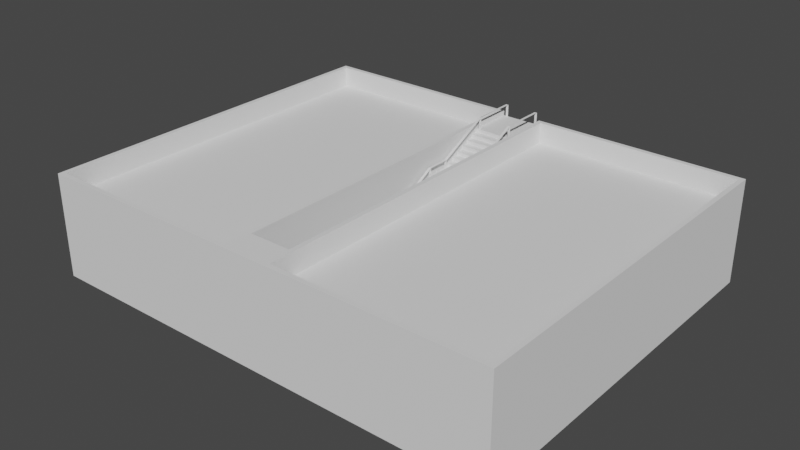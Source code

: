 # Source: Login2.blend  (saved by Blender 3.2.14; exported with 4.5.12 LTS)
import bpy
from mathutils import Matrix  # noqa: F401  (used for matrix-valued properties, if any)

bpy.ops.wm.read_factory_settings(use_empty=True)
scene = bpy.context.scene
scene.name = 'Scene'

# ---- collections
col_collection = bpy.data.collections.new('Collection'); scene.collection.children.link(col_collection)

# ---- world
world_world = bpy.data.worlds.new('World'); scene.world = world_world
world_world.use_nodes = True; world_world.node_tree.nodes.clear()
_N = world_world.node_tree.nodes; _L = world_world.node_tree.links
n0 = _N.new('ShaderNodeOutputWorld'); n0.name = 'World Output'; n0.location = (300, 300)
n1 = _N.new('ShaderNodeBackground'); n1.name = 'Background'; n1.location = (10, 300)
n1.inputs[0].default_value = (0.05088, 0.05088, 0.05088, 1.0)
_L.new(n1.outputs[0], n0.inputs[0])
n0.is_active_output = True
world_world.color = (0.05088, 0.05088, 0.05088)
world_world.use_sun_shadow = False
world_world.sun_shadow_jitter_overblur = 0.0

# ---- meshes
me_cube_004 = bpy.data.meshes.new('Cube.004')
me_cube_004.from_pydata([(10.0, -8.0, -0.2), (9.8, -7.8, 0.2), (10.0, 8.0, -0.2), (9.8, 7.8, 0.2), (1.081, 7.8, 0.2), (0.8813, 6.018, 0.3517), (1.081, -7.8, 0.2), (0.8813, 8.0, 0.2), (0.8813, 4.98, 0.2), (0.8813, -6.728, 0.2), (0.8813, 8.0, 4.2), (10.0, 8.0, 4.2), (10.0, -8.0, 4.2), (0.8813, -8.0, 4.2), (0.8813, -6.728, 4.2), (1.081, 7.8, 4.2), (9.8, 7.8, 4.2), (9.8, -7.8, 4.2), (1.081, -7.8, 4.2), (0.8813, 8.0, 3.993), (0.8813, 6.018, 3.993), (1.081, 7.8, 3.309), (9.8, 7.8, 3.309), (9.8, -7.8, 3.309), (1.081, -7.8, 3.309), (-1.192e-07, 8.0, -0.2), (1.192e-07, -8.0, -0.2), (0.0, 6.018, 0.2), (-5.96e-08, -6.728, 0.2), (-1.192e-07, -8.0, 4.2), (-5.96e-08, -6.728, 4.2), (1.192e-07, 8.0, 3.993), (0.0, 6.018, 3.993), (0.8813, 6.018, 3.842), (0.0, 6.018, 3.842), (0.8813, 5.695, 3.69), (0.0, 5.695, 0.2), (0.8813, 5.695, 0.2), (0.8813, 5.695, 0.3517), (0.8813, 5.695, 3.842), (0.0, 5.695, 3.69), (0.0, 5.695, 3.842), (0.8813, 5.372, 3.538), (0.8813, 5.372, 3.69), (0.0, 5.372, 3.538), (0.0, 5.372, 3.69), (0.8813, 5.05, 3.386), (0.8813, 5.05, 3.538), (0.0, 5.05, 3.386), (0.0, 5.05, 3.538), (0.8813, 4.727, 3.235), (0.8813, 4.727, 3.386), (0.0, 4.727, 3.235), (0.0, 4.727, 3.386), (0.8813, 4.404, 3.083), (0.8813, 4.404, 3.235), (0.0, 4.404, 3.083), (0.0, 4.404, 3.235), (0.8813, 4.081, 2.931), (0.8813, 4.081, 3.083), (0.0, 4.081, 2.931), (0.0, 4.081, 3.083), (0.8813, 3.758, 2.78), (0.8813, 3.758, 2.931), (0.0, 3.758, 2.78), (0.0, 3.758, 2.931), (0.8813, 2.722, 2.628), (0.8813, 2.722, 2.78), (0.0, 2.722, 2.628), (0.0, 2.722, 2.78), (0.8813, 2.406, 2.476), (0.8813, 2.406, 2.628), (0.0, 2.406, 2.476), (0.0, 2.406, 2.628), (0.0, 2.089, 2.324), (0.8813, 2.089, 2.324), (0.8813, 2.089, 2.476), (0.0, 2.089, 2.476), (0.0, 1.773, 2.173), (0.0, 1.773, 2.324), (0.8813, 1.773, 2.173), (0.8813, 1.773, 2.324), (0.0, 1.456, 2.021), (0.0, 1.456, 2.173), (0.8813, 1.456, 2.021), (0.8813, 1.456, 2.173), (0.0, 1.14, 1.869), (0.0, 1.14, 2.021), (0.8813, 1.14, 1.869), (0.8813, 1.14, 2.021), (0.0, 0.8236, 1.717), (0.0, 0.8236, 1.869), (0.8813, 0.8236, 1.717), (0.8813, 0.8236, 1.869), (0.0, 0.5072, 1.566), (0.0, 0.5072, 1.717), (0.8813, 0.5072, 1.566), (0.8813, 0.5072, 1.717), (0.0, -0.4486, 1.414), (0.0, -0.4486, 1.566), (0.8813, -0.4486, 1.414), (0.8813, -0.4486, 1.566), (0.0, -0.7513, 1.262), (0.8813, -0.7513, 1.262), (0.8813, -0.7513, 1.414), (0.0, -0.7513, 1.414), (0.0, -1.054, 1.11), (0.0, -1.054, 1.262), (0.8813, -1.054, 1.11), (0.8813, -1.054, 1.262), (0.0, -1.357, 0.9587), (0.0, -1.357, 1.11), (0.8813, -1.357, 0.9587), (0.8813, -1.357, 1.11), (0.0, -1.659, 0.807), (0.0, -1.659, 0.9587), (0.8813, -1.659, 0.807), (0.8813, -1.659, 0.9587), (0.8813, -1.962, 0.6552), (0.8813, -1.962, 0.807), (0.0, -1.962, 0.6552), (0.0, -1.962, 0.807), (0.0, -2.265, 0.5035), (0.8813, -2.265, 0.5035), (0.8813, -2.265, 0.6552), (0.0, -2.265, 0.6552), (0.0, -2.568, 0.3517), (0.0, -2.568, 0.5035), (0.8813, -2.568, 0.3517), (0.8813, -2.568, 0.5035), (0.0, -2.87, 0.2), (0.8813, -2.87, 0.2), (0.8813, -2.87, 0.3517), (0.0, -2.87, 0.3517), (0.8813, 3.124, 0.2), (0.8813, -3.088, 0.2), (0.8813, 8.0, 3.482), (0.8813, 8.0, 3.08), (0.8813, 8.0, 1.896), (0.8813, 4.98, 3.482), (0.8813, 4.98, 3.693), (0.8813, 4.757, 3.482), (0.8813, 4.757, 3.693), (0.8813, 3.364, 2.862), (0.8813, 3.364, 3.08), (0.8813, 3.124, 2.862), (0.8813, 3.124, 3.08), (0.8813, 1.731, 2.271), (0.8813, 1.731, 2.499), (0.8813, 1.731, 3.08), (0.8813, 1.482, 2.271), (0.8813, 1.482, 2.499), (0.8813, 0.1653, 1.676), (0.8813, 0.1653, 1.896), (0.8813, 0.1653, 2.271), (0.8813, -0.08713, 1.676), (0.8813, -0.08713, 1.896), (0.8813, -1.387, 1.069), (0.8813, -1.387, 1.281), (0.8813, -1.651, 1.069), (0.8813, -1.651, 1.281), (0.8813, -1.651, 1.676), (0.8813, -3.088, 0.3084), (0.8813, -3.088, 0.5219), (0.8813, -3.35, 0.3084), (0.8813, -3.35, 0.5219), (0.8813, -4.9, 0.5219), (0.8813, -5.179, 0.5219), (0.8813, -4.9, 0.3084), (0.8813, -5.179, 0.3084), (0.8813, -5.179, 0.2), (0.8913, 4.98, 3.482), (0.8913, 4.98, 3.693), (0.8913, 4.757, 3.482), (0.8913, 4.757, 3.693), (0.8913, 3.364, 2.862), (0.8913, 3.364, 3.08), (0.8913, 3.124, 2.862), (0.8913, 3.124, 3.08), (0.8913, 1.731, 2.271), (0.8913, 1.731, 2.499), (0.8913, 1.482, 2.271), (0.8913, 1.482, 2.499), (0.8913, 0.1653, 1.676), (0.8913, 0.1653, 1.896), (0.8913, -0.08713, 1.676), (0.8913, -0.08713, 1.896), (0.8913, -1.387, 1.069), (0.8913, -1.387, 1.281), (0.8913, -1.651, 1.069), (0.8913, -1.651, 1.281), (0.8913, -3.088, 0.3084), (0.8913, -3.088, 0.5219), (0.8913, -3.35, 0.3084), (0.8913, -3.35, 0.5219), (0.8913, -5.179, 0.5219), (0.8913, -4.9, 0.5219), (0.8913, -5.179, 0.3084), (0.8913, -4.9, 0.3084)], [], [(4, 6, 24, 21), (3, 4, 21, 22), (3, 1, 17, 16), (4, 3, 16, 15), (17, 18, 13, 12), (16, 17, 12, 11, 10, 14, 30, 29, 13, 18, 15), (1, 6, 18, 17), (6, 4, 15, 18), (136, 10, 11, 2, 25, 31, 19, 7, 138, 137), (34, 33, 20, 32), (22, 21, 24, 23), (1, 3, 22, 23), (6, 1, 23, 24), (19, 31, 32, 20), (33, 34, 41, 39), (40, 35, 39, 41), (8, 5, 38, 37), (44, 42, 43, 45), (35, 40, 45, 43), (48, 46, 47, 49), (42, 44, 49, 47), (27, 36, 130, 133, 126, 127, 122, 125, 120, 121, 114, 115, 110, 111, 106, 107, 102, 105, 98, 99, 94, 95, 90, 91, 86, 87, 82, 83, 78, 79, 74, 77, 72, 73, 68, 69, 64, 65, 60, 61, 56, 57, 52, 53, 48, 49, 44, 45, 40, 41, 34), (50, 52, 57, 55), (52, 50, 51, 53), (170, 169, 168, 164, 162, 135), (46, 48, 53, 51), (7, 19, 20, 33, 39, 35, 43, 42, 47, 46, 51, 50, 55, 54, 59, 58, 63, 62, 67, 66, 71, 70, 76, 75, 81, 80, 85, 84, 89, 88, 93, 92, 97, 96, 101, 100, 104, 103, 109, 108, 113, 112, 117, 116, 119, 118, 124, 123, 129, 128, 132, 131, 37, 38, 5, 8), (56, 54, 55, 57), (60, 58, 59, 61), (54, 56, 61, 59), (62, 64, 69, 67), (64, 62, 63, 65), (58, 60, 65, 63), (68, 66, 67, 69), (70, 72, 77, 76), (72, 70, 71, 73), (66, 68, 73, 71), (74, 75, 76, 77), (78, 80, 81, 79), (37, 131, 130, 36), (75, 74, 79, 81), (82, 84, 85, 83), (80, 78, 83, 85), (86, 88, 89, 87), (84, 82, 87, 89), (92, 90, 95, 97), (90, 92, 93, 91), (88, 86, 91, 93), (94, 96, 97, 95), (100, 98, 105, 104), (98, 100, 101, 99), (96, 94, 99, 101), (103, 102, 107, 109), (102, 103, 104, 105), (106, 108, 109, 107), (112, 110, 115, 117), (110, 112, 113, 111), (108, 106, 111, 113), (114, 116, 117, 115), (118, 120, 125, 124), (25, 2, 0, 26), (120, 118, 119, 121), (116, 114, 121, 119), (122, 123, 124, 125), (126, 128, 129, 127), (123, 122, 127, 129), (130, 131, 132, 133), (128, 126, 133, 132), (28, 9, 170, 135, 134, 8, 37, 36, 27), (152, 153, 154, 150, 147, 138, 7, 8, 134, 158, 160, 161, 155), (145, 146, 178, 177), (140, 142, 149, 146, 145, 143, 144, 137, 138, 147, 148, 151, 150, 154, 153, 156, 155, 161, 160, 159, 157, 158, 134, 135, 162, 163, 165, 164, 168, 166, 167, 169, 170, 9, 14, 10, 136, 139), (147, 150, 181, 179), (142, 140, 172, 174), (143, 145, 177, 175), (137, 144, 146, 149, 142, 141, 139, 136), (159, 160, 190, 189), (140, 139, 171, 172), (28, 30, 14, 9), (12, 13, 29, 26, 0), (2, 11, 12, 0), (139, 141, 173, 171), (191, 193, 194, 192), (187, 189, 190, 188), (183, 185, 186, 184), (179, 181, 182, 180), (175, 177, 178, 176), (171, 173, 174, 172), (198, 197, 195, 196), (146, 144, 176, 178), (166, 168, 198, 196), (158, 157, 187, 188), (152, 155, 185, 183), (151, 148, 180, 182), (169, 167, 195, 197), (144, 143, 175, 176), (157, 159, 189, 187), (156, 153, 184, 186), (162, 164, 193, 191), (160, 158, 188, 190), (165, 163, 192, 194), (155, 156, 186, 185), (141, 142, 174, 173), (153, 152, 183, 184), (167, 166, 196, 195), (164, 165, 194, 193), (168, 169, 197, 198), (150, 151, 182, 181), (163, 162, 191, 192), (148, 147, 179, 180)])
_uv = me_cube_004.uv_layers.new(name='UVMap')
_uv.uv.foreach_set('vector', [0.7065, 0.5031, 0.7065, 0.7469, 0.7065, 0.7469, 0.7065, 0.5031, 0.6268, 0.5031, 0.7065, 0.5031, 0.7065, 0.5031, 0.6268, 0.5031, 0.6268, 0.5031, 0.6268, 0.7469, 0.6268, 0.7469, 0.6268, 0.5031, 0.7065, 0.5031, 0.6268, 0.5031, 0.6268, 0.5031, 0.7065, 0.5031, 0.6268, 0.7469, 0.7065, 0.7469, 0.7083, 0.75, 0.625, 0.75, 0.6268, 0.5031, 0.6268, 0.7469, 0.625, 0.75, 0.625, 0.5, 0.7083, 0.5, 0.7083, 0.6875, 0.75, 0.6875, 0.75, 0.75, 0.7083, 0.75, 0.7065, 0.7469, 0.7065, 0.5031, 0.6268, 0.7469, 0.7065, 0.7469, 0.7065, 0.7469, 0.6268, 0.7469, 0.7065, 0.7469, 0.7065, 0.5031, 0.7065, 0.5031, 0.7065, 0.7469, 0.625, 0.4167, 0.625, 0.4167, 0.625, 0.5, 0.375, 0.5, 0.375, 0.375, 0.625, 0.375, 0.625, 0.4167, 0.625, 0.4167, 0.625, 0.4167, 0.625, 0.4167, 0.75, 0.625, 0.7083, 0.625, 0.7083, 0.625, 0.75, 0.625, 0.6268, 0.5031, 0.7065, 0.5031, 0.7065, 0.7469, 0.6268, 0.7469, 0.6268, 0.7469, 0.6268, 0.5031, 0.6268, 0.5031, 0.6268, 0.7469, 0.7065, 0.7469, 0.6268, 0.7469, 0.6268, 0.7469, 0.7065, 0.7469, 0.7083, 0.5, 0.75, 0.5, 0.75, 0.625, 0.7083, 0.625, 0.7083, 0.625, 0.75, 0.625, 0.75, 0.625, 0.7083, 0.625, 0.75, 0.625, 0.7083, 0.625, 0.7083, 0.625, 0.75, 0.625, 0.7083, 0.625, 0.7083, 0.625, 0.7083, 0.625, 0.7083, 0.625, 0.75, 0.625, 0.7083, 0.625, 0.7083, 0.625, 0.75, 0.625, 0.7083, 0.625, 0.75, 0.625, 0.75, 0.625, 0.7083, 0.625, 0.75, 0.625, 0.7083, 0.625, 0.7083, 0.625, 0.75, 0.625, 0.7083, 0.625, 0.75, 0.625, 0.75, 0.625, 0.7083, 0.625, 0.0, 0.0, 0.0, 0.0, 0.0, 0.0, 0.0, 0.0, 0.0, 0.0, 0.0, 0.0, 0.0, 0.0, 0.0, 0.0, 0.0, 0.0, 0.0, 0.0, 0.0, 0.0, 0.0, 0.0, 0.0, 0.0, 0.0, 0.0, 0.0, 0.0, 0.0, 0.0, 0.0, 0.0, 0.0, 0.0, 0.0, 0.0, 0.0, 0.0, 0.0, 0.0, 0.0, 0.0, 0.0, 0.0, 0.0, 0.0, 0.0, 0.0, 0.0, 0.0, 0.0, 0.0, 0.0, 0.0, 0.0, 0.0, 0.0, 0.0, 0.0, 0.0, 0.0, 0.0, 0.0, 0.0, 0.0, 0.0, 0.0, 0.0, 0.0, 0.0, 0.0, 0.0, 0.0, 0.0, 0.0, 0.0, 0.0, 0.0, 0.0, 0.0, 0.0, 0.0, 0.0, 0.0, 0.0, 0.0, 0.0, 0.0, 0.0, 0.0, 0.0, 0.0, 0.0, 0.0, 0.0, 0.0, 0.0, 0.0, 0.0, 0.0, 0.7083, 0.625, 0.75, 0.625, 0.75, 0.625, 0.7083, 0.625, 0.75, 0.625, 0.7083, 0.625, 0.7083, 0.625, 0.75, 0.625, 0.7083, 0.6831, 0.7083, 0.6831, 0.7083, 0.6823, 0.7083, 0.6779, 0.7083, 0.6731, 0.7083, 0.6731, 0.7083, 0.625, 0.75, 0.625, 0.75, 0.625, 0.7083, 0.625, 0.7083, 0.5, 0.7083, 0.5, 0.7083, 0.625, 0.7083, 0.625, 0.7083, 0.625, 0.7083, 0.625, 0.7083, 0.625, 0.7083, 0.625, 0.7083, 0.625, 0.7083, 0.625, 0.7083, 0.625, 0.7083, 0.625, 0.7083, 0.625, 0.7083, 0.625, 0.7083, 0.625, 0.7083, 0.625, 0.7083, 0.625, 0.7083, 0.625, 0.7083, 0.625, 0.7083, 0.625, 0.7083, 0.625, 0.7083, 0.625, 0.7083, 0.625, 0.7083, 0.625, 0.7083, 0.625, 0.7083, 0.625, 0.7083, 0.625, 0.7083, 0.625, 0.7083, 0.625, 0.7083, 0.625, 0.7083, 0.625, 0.7083, 0.625, 0.7083, 0.625, 0.7083, 0.625, 0.7083, 0.625, 0.7083, 0.625, 0.7083, 0.625, 0.7083, 0.625, 0.7083, 0.625, 0.7083, 0.625, 0.7083, 0.625, 0.7083, 0.625, 0.7083, 0.625, 0.7083, 0.625, 0.7083, 0.625, 0.7083, 0.625, 0.7083, 0.625, 0.7083, 0.625, 0.7083, 0.625, 0.7083, 0.625, 0.7083, 0.625, 0.7083, 0.625, 0.7083, 0.625, 0.7083, 0.625, 0.7083, 0.625, 0.7083, 0.625, 0.75, 0.625, 0.7083, 0.625, 0.7083, 0.625, 0.75, 0.625, 0.75, 0.625, 0.7083, 0.625, 0.7083, 0.625, 0.75, 0.625, 0.7083, 0.625, 0.75, 0.625, 0.75, 0.625, 0.7083, 0.625, 0.7083, 0.625, 0.75, 0.625, 0.75, 0.625, 0.7083, 0.625, 0.75, 0.625, 0.7083, 0.625, 0.7083, 0.625, 0.75, 0.625, 0.7083, 0.625, 0.75, 0.625, 0.75, 0.625, 0.7083, 0.625, 0.75, 0.625, 0.7083, 0.625, 0.7083, 0.625, 0.75, 0.625, 0.7083, 0.625, 0.75, 0.625, 0.75, 0.625, 0.7083, 0.625, 0.75, 0.625, 0.7083, 0.625, 0.7083, 0.625, 0.75, 0.625, 0.7083, 0.625, 0.75, 0.625, 0.75, 0.625, 0.7083, 0.625, 0.75, 0.625, 0.7083, 0.625, 0.7083, 0.625, 0.75, 0.625, 0.75, 0.625, 0.7083, 0.625, 0.7083, 0.625, 0.75, 0.625, 0.7083, 0.625, 0.7083, 0.625, 0.75, 0.625, 0.75, 0.625, 0.7083, 0.625, 0.75, 0.625, 0.75, 0.625, 0.7083, 0.625, 0.75, 0.625, 0.7083, 0.625, 0.7083, 0.625, 0.75, 0.625, 0.7083, 0.625, 0.75, 0.625, 0.75, 0.625, 0.7083, 0.625, 0.75, 0.625, 0.7083, 0.625, 0.7083, 0.625, 0.75, 0.625, 0.7083, 0.625, 0.75, 0.625, 0.75, 0.625, 0.7083, 0.625, 0.7083, 0.625, 0.75, 0.625, 0.75, 0.625, 0.7083, 0.625, 0.75, 0.625, 0.7083, 0.625, 0.7083, 0.625, 0.75, 0.625, 0.7083, 0.625, 0.75, 0.625, 0.75, 0.625, 0.7083, 0.625, 0.75, 0.625, 0.7083, 0.625, 0.7083, 0.625, 0.75, 0.625, 0.7083, 0.625, 0.75, 0.625, 0.75, 0.625, 0.7083, 0.625, 0.75, 0.625, 0.7083, 0.625, 0.7083, 0.625, 0.75, 0.625, 0.7083, 0.625, 0.75, 0.625, 0.75, 0.625, 0.7083, 0.625, 0.7083, 0.625, 0.75, 0.625, 0.75, 0.625, 0.7083, 0.625, 0.75, 0.625, 0.7083, 0.625, 0.7083, 0.625, 0.75, 0.625, 0.75, 0.625, 0.7083, 0.625, 0.7083, 0.625, 0.75, 0.625, 0.7083, 0.625, 0.75, 0.625, 0.75, 0.625, 0.7083, 0.625, 0.75, 0.625, 0.7083, 0.625, 0.7083, 0.625, 0.75, 0.625, 0.7083, 0.625, 0.75, 0.625, 0.75, 0.625, 0.7083, 0.625, 0.75, 0.625, 0.7083, 0.625, 0.7083, 0.625, 0.75, 0.625, 0.7083, 0.625, 0.75, 0.625, 0.75, 0.625, 0.7083, 0.625, 0.25, 0.5, 0.375, 0.5, 0.375, 0.75, 0.25, 0.75, 0.75, 0.625, 0.7083, 0.625, 0.7083, 0.625, 0.75, 0.625, 0.7083, 0.625, 0.75, 0.625, 0.75, 0.625, 0.7083, 0.625, 0.75, 0.625, 0.7083, 0.625, 0.7083, 0.625, 0.75, 0.625, 0.75, 0.625, 0.7083, 0.625, 0.7083, 0.625, 0.75, 0.625, 0.7083, 0.625, 0.75, 0.625, 0.75, 0.625, 0.7083, 0.625, 0.75, 0.625, 0.7083, 0.625, 0.7083, 0.625, 0.75, 0.625, 0.7083, 0.625, 0.75, 0.625, 0.75, 0.625, 0.7083, 0.625, 0.75, 0.6875, 0.7083, 0.6875, 0.7083, 0.6831, 0.7083, 0.6731, 0.7083, 0.6394, 0.7083, 0.625, 0.7083, 0.625, 0.75, 0.625, 0.75, 0.625, 0.7083, 0.6538, 0.7083, 0.6538, 0.7083, 0.6538, 0.7083, 0.649, 0.7083, 0.6442, 0.7083, 0.5, 0.7083, 0.5, 0.7083, 0.625, 0.7083, 0.6394, 0.7083, 0.6635, 0.7083, 0.6683, 0.7083, 0.6683, 0.7083, 0.6587, 0.7083, 0.6394, 0.7083, 0.6394, 0.7083, 0.6394, 0.7083, 0.6394, 0.7083, 0.625, 0.7083, 0.6298, 0.7083, 0.6442, 0.7083, 0.6394, 0.7083, 0.6394, 0.7083, 0.6346, 0.7083, 0.6346, 0.7083, 0.5, 0.7083, 0.5, 0.7083, 0.6442, 0.7083, 0.6442, 0.7083, 0.649, 0.7083, 0.649, 0.7083, 0.6538, 0.7083, 0.6538, 0.7083, 0.6587, 0.7083, 0.6587, 0.7083, 0.6683, 0.7083, 0.6683, 0.7083, 0.6683, 0.7083, 0.6635, 0.7083, 0.6635, 0.7083, 0.6394, 0.7083, 0.6731, 0.7083, 0.6731, 0.7083, 0.6731, 0.7083, 0.6779, 0.7083, 0.6779, 0.7083, 0.6823, 0.7083, 0.6823, 0.7083, 0.6831, 0.7083, 0.6831, 0.7083, 0.6831, 0.7083, 0.6875, 0.7083, 0.6875, 0.7083, 0.5, 0.7083, 0.5, 0.7083, 0.625, 0.7083, 0.6442, 0.7083, 0.649, 0.7083, 0.649, 0.7083, 0.6442, 0.7083, 0.6298, 0.7083, 0.625, 0.7083, 0.625, 0.7083, 0.6298, 0.7083, 0.6346, 0.7083, 0.6394, 0.7083, 0.6394, 0.7083, 0.6346, 0.7083, 0.5, 0.7083, 0.6346, 0.7083, 0.6394, 0.7083, 0.6442, 0.7083, 0.6298, 0.7083, 0.6298, 0.7083, 0.625, 0.7083, 0.5, 0.7083, 0.6683, 0.7083, 0.6683, 0.7083, 0.6683, 0.7083, 0.6683, 0.7083, 0.625, 0.7083, 0.625, 0.7083, 0.625, 0.7083, 0.625, 0.75, 0.6875, 0.75, 0.6875, 0.7083, 0.6875, 0.7083, 0.6875, 0.625, 0.75, 0.625, 0.8333, 0.625, 0.875, 0.375, 0.875, 0.375, 0.75, 0.375, 0.5, 0.625, 0.5, 0.625, 0.75, 0.375, 0.75, 0.7083, 0.625, 0.7083, 0.6298, 0.7083, 0.6298, 0.7083, 0.625, 0.7083, 0.6731, 0.7083, 0.6779, 0.7083, 0.6779, 0.7083, 0.6731, 0.7083, 0.6635, 0.7083, 0.6683, 0.7083, 0.6683, 0.7083, 0.6635, 0.7083, 0.6538, 0.7083, 0.6587, 0.7083, 0.6587, 0.7083, 0.6538, 0.7083, 0.6442, 0.7083, 0.649, 0.7083, 0.649, 0.7083, 0.6442, 0.7083, 0.6346, 0.7083, 0.6394, 0.7083, 0.6394, 0.7083, 0.6346, 0.7083, 0.625, 0.7083, 0.6298, 0.7083, 0.6298, 0.7083, 0.625, 0.7083, 0.6823, 0.7083, 0.6831, 0.7083, 0.6831, 0.7083, 0.6823, 0.7083, 0.6394, 0.7083, 0.6346, 0.7083, 0.6346, 0.7083, 0.6394, 0.7083, 0.6823, 0.7083, 0.6823, 0.7083, 0.6823, 0.7083, 0.6823, 0.7083, 0.6635, 0.7083, 0.6635, 0.7083, 0.6635, 0.7083, 0.6635, 0.7083, 0.6538, 0.7083, 0.6587, 0.7083, 0.6587, 0.7083, 0.6538, 0.7083, 0.649, 0.7083, 0.6442, 0.7083, 0.6442, 0.7083, 0.649, 0.7083, 0.6831, 0.7083, 0.6831, 0.7083, 0.6831, 0.7083, 0.6831, 0.7083, 0.6346, 0.7083, 0.6346, 0.7083, 0.6346, 0.7083, 0.6346, 0.7083, 0.6635, 0.7083, 0.6683, 0.7083, 0.6683, 0.7083, 0.6635, 0.7083, 0.6587, 0.7083, 0.6538, 0.7083, 0.6538, 0.7083, 0.6587, 0.7083, 0.6731, 0.7083, 0.6779, 0.7083, 0.6779, 0.7083, 0.6731, 0.7083, 0.6683, 0.7083, 0.6635, 0.7083, 0.6635, 0.7083, 0.6683, 0.7083, 0.6779, 0.7083, 0.6731, 0.7083, 0.6731, 0.7083, 0.6779, 0.7083, 0.6587, 0.7083, 0.6587, 0.7083, 0.6587, 0.7083, 0.6587, 0.7083, 0.6298, 0.7083, 0.6298, 0.7083, 0.6298, 0.7083, 0.6298, 0.7083, 0.6538, 0.7083, 0.6538, 0.7083, 0.6538, 0.7083, 0.6538, 0.7083, 0.6831, 0.7083, 0.6823, 0.7083, 0.6823, 0.7083, 0.6831, 0.7083, 0.6779, 0.7083, 0.6779, 0.7083, 0.6779, 0.7083, 0.6779, 0.7083, 0.6823, 0.7083, 0.6831, 0.7083, 0.6831, 0.7083, 0.6823, 0.7083, 0.649, 0.7083, 0.649, 0.7083, 0.649, 0.7083, 0.649, 0.7083, 0.6731, 0.7083, 0.6731, 0.7083, 0.6731, 0.7083, 0.6731, 0.7083, 0.6442, 0.7083, 0.6442, 0.7083, 0.6442, 0.7083, 0.6442])
me_cube_004.update()
me_plane_002 = bpy.data.meshes.new('Plane.002')
me_plane_002.from_pydata([(0.6642, 5.271, 4.114), (0.7762, 5.271, 4.114), (0.6642, 7.213, 4.114), (0.7762, 7.213, 4.114), (0.6642, 2.972, 2.983), (0.7762, 2.972, 2.983), (0.6642, 1.968, 2.983), (0.7762, 1.968, 2.983), (0.6642, -0.2849, 1.734), (0.7762, -0.2849, 1.734), (0.6642, -1.24, 1.734), (0.7762, -1.24, 1.734), (0.6642, -1.24, 1.734), (0.7762, -1.24, 1.734), (0.6642, -3.959, 0.2987), (0.7762, -3.959, 0.2987), (0.6642, -4.362, 0.2987), (0.7762, -4.362, 0.2987), (0.6642, 5.271, 3.571), (0.7762, 5.271, 3.571), (0.6642, 7.213, 3.58), (0.7762, 7.213, 3.58), (0.6642, 2.972, 2.365), (0.7762, 2.972, 2.365), (0.6642, 1.968, 2.216), (0.7762, 1.968, 2.216), (0.6642, -0.2849, 1.152), (0.7762, -0.2849, 1.152), (0.6642, -1.24, 1.001), (0.7762, -1.24, 1.001), (0.6642, -3.959, -0.2123), (0.7762, -3.959, -0.2123)], [], [(0, 1, 3, 2), (1, 0, 4, 5), (5, 4, 6, 7), (7, 6, 8, 9), (9, 8, 10, 11), (11, 10, 12, 13), (13, 12, 14, 15), (15, 14, 16, 17), (0, 1, 19, 18), (2, 3, 21, 20), (4, 5, 23, 22), (6, 7, 25, 24), (8, 9, 27, 26), (12, 13, 29, 28), (14, 15, 31, 30)])
_uv = me_plane_002.uv_layers.new(name='UVMap')
_uv.uv.foreach_set('vector', [0.0, 0.0, 1.0, 0.0, 1.0, 1.0, 0.0, 1.0, 1.0, 0.0, 0.0, 0.0, 0.0, 0.0, 1.0, 0.0, 1.0, 0.0, 0.0, 0.0, 0.0, 0.0, 1.0, 0.0, 1.0, 0.0, 0.0, 0.0, 0.0, 0.0, 1.0, 0.0, 1.0, 0.0, 0.0, 0.0, 0.0, 0.0, 1.0, 0.0, 1.0, 0.0, 0.0, 0.0, 0.0, 0.0, 1.0, 0.0, 1.0, 0.0, 0.0, 0.0, 0.0, 0.0, 1.0, 0.0, 1.0, 0.0, 0.0, 0.0, 0.0, 0.0, 1.0, 0.0, 0.0, 0.0, 1.0, 0.0, 1.0, 0.0, 0.0, 0.0, 0.0, 1.0, 1.0, 1.0, 1.0, 1.0, 0.0, 1.0, 0.0, 0.0, 1.0, 0.0, 1.0, 0.0, 0.0, 0.0, 0.0, 0.0, 1.0, 0.0, 1.0, 0.0, 0.0, 0.0, 0.0, 0.0, 1.0, 0.0, 1.0, 0.0, 0.0, 0.0, 0.0, 0.0, 1.0, 0.0, 1.0, 0.0, 0.0, 0.0, 0.0, 0.0, 1.0, 0.0, 1.0, 0.0, 0.0, 0.0])
me_plane_002.update()

# ---- objects
ob_cube = bpy.data.objects.new('Cube', me_cube_004)
ob_plane = bpy.data.objects.new('Plane', me_plane_002)

# ---- transforms, parenting, visibility, modifiers, constraints
ob_cube.location = (-0.1668, -4.419, 3.641)
_m = ob_cube.modifiers.new('Mirror', 'MIRROR')
ob_plane.location = (-0.1669, -3.666, 4.055)
_m = ob_plane.modifiers.new('Mirror', 'MIRROR')

# ---- collection membership
col_collection.objects.link(ob_cube)
col_collection.objects.link(ob_plane)

# ---- scene / render settings (as saved in the file)
scene.frame_start = 1; scene.frame_end = 250; scene.frame_set(1)
scene.render.engine = 'BLENDER_EEVEE_NEXT'
scene.cycles.sampling_pattern = 'TABULATED_SOBOL'
scene.cycles.use_light_tree = False
scene.view_settings.view_transform = 'Filmic'
bpy.context.view_layer.update()

# ---- added for rendering (the .blend has no active camera and no usable light): camera, sun
cam_auto = bpy.data.cameras.new('AutoCamera')
cam_auto.lens = 50.0
cam_auto.sensor_width = 36.0
cam_auto.clip_end = 1000.0
ob_auto_camera = bpy.data.objects.new('AutoCamera', cam_auto)
scene.collection.objects.link(ob_auto_camera)
ob_auto_camera.location = (23.9308, -33.3357, 25.0828)
ob_auto_camera.rotation_euler = (1.09748, -7.21219e-08, 0.694738)
scene.camera = ob_auto_camera
light_auto_sun = bpy.data.lights.new('AutoSun', 'SUN')
light_auto_sun.energy = 3.0
light_auto_sun.angle = 0.0523599
ob_auto_sun = bpy.data.objects.new('AutoSun', light_auto_sun)
scene.collection.objects.link(ob_auto_sun)
ob_auto_sun.rotation_euler = (0.872665, 0.174533, 0.523599)
bpy.context.view_layer.update()

